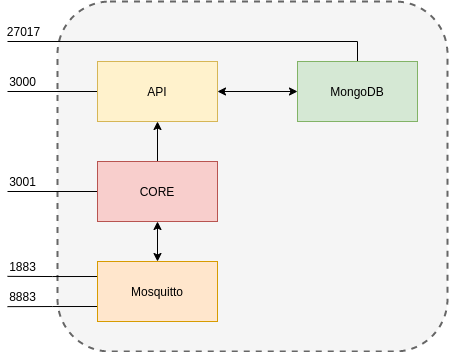

The diagram above was exported from draw.io. Its source (the exported page's mxGraphModel, read from the mxfile embedded in the PNG):
<mxGraphModel dx="784" dy="442" grid="1" gridSize="5" guides="1" tooltips="1" connect="1" arrows="1" fold="1" page="1" pageScale="1" pageWidth="827" pageHeight="1169" math="0" shadow="0">
  <root>
    <mxCell id="0" />
    <mxCell id="1" parent="0" />
    <mxCell id="A6NDn2I2E7bO0uBSf-Am-11" value="" style="rounded=1;whiteSpace=wrap;html=1;fillColor=#f5f5f5;strokeColor=#666666;fontColor=#333333;dashed=1;strokeWidth=2;" vertex="1" parent="1">
      <mxGeometry x="230" y="250" width="390" height="350" as="geometry" />
    </mxCell>
    <mxCell id="A6NDn2I2E7bO0uBSf-Am-15" style="edgeStyle=orthogonalEdgeStyle;rounded=0;orthogonalLoop=1;jettySize=auto;html=1;exitX=0.5;exitY=0;exitDx=0;exitDy=0;startArrow=none;startFill=0;endArrow=none;endFill=0;" edge="1" parent="1" source="A6NDn2I2E7bO0uBSf-Am-3">
      <mxGeometry relative="1" as="geometry">
        <mxPoint x="180" y="290" as="targetPoint" />
        <Array as="points">
          <mxPoint x="530" y="290" />
        </Array>
      </mxGeometry>
    </mxCell>
    <mxCell id="A6NDn2I2E7bO0uBSf-Am-3" value="MongoDB" style="rounded=0;whiteSpace=wrap;html=1;fillColor=#d5e8d4;strokeColor=#82b366;" vertex="1" parent="1">
      <mxGeometry x="470" y="310" width="120" height="60" as="geometry" />
    </mxCell>
    <mxCell id="A6NDn2I2E7bO0uBSf-Am-9" style="edgeStyle=orthogonalEdgeStyle;rounded=0;orthogonalLoop=1;jettySize=auto;html=1;exitX=0.5;exitY=0;exitDx=0;exitDy=0;entryX=0.5;entryY=1;entryDx=0;entryDy=0;startArrow=classic;startFill=1;" edge="1" parent="1" source="A6NDn2I2E7bO0uBSf-Am-4" target="A6NDn2I2E7bO0uBSf-Am-5">
      <mxGeometry relative="1" as="geometry" />
    </mxCell>
    <mxCell id="A6NDn2I2E7bO0uBSf-Am-17" style="edgeStyle=orthogonalEdgeStyle;rounded=0;orthogonalLoop=1;jettySize=auto;html=1;exitX=0;exitY=0.75;exitDx=0;exitDy=0;startArrow=none;startFill=0;endArrow=none;endFill=0;" edge="1" parent="1" source="A6NDn2I2E7bO0uBSf-Am-4">
      <mxGeometry relative="1" as="geometry">
        <mxPoint x="180" y="555.1428571428571" as="targetPoint" />
      </mxGeometry>
    </mxCell>
    <mxCell id="A6NDn2I2E7bO0uBSf-Am-19" style="edgeStyle=orthogonalEdgeStyle;rounded=0;orthogonalLoop=1;jettySize=auto;html=1;exitX=0;exitY=0.25;exitDx=0;exitDy=0;startArrow=none;startFill=0;endArrow=none;endFill=0;" edge="1" parent="1" source="A6NDn2I2E7bO0uBSf-Am-4">
      <mxGeometry relative="1" as="geometry">
        <mxPoint x="180" y="524.8571428571429" as="targetPoint" />
      </mxGeometry>
    </mxCell>
    <mxCell id="A6NDn2I2E7bO0uBSf-Am-4" value="Mosquitto" style="rounded=0;whiteSpace=wrap;html=1;fillColor=#ffe6cc;strokeColor=#d79b00;" vertex="1" parent="1">
      <mxGeometry x="270" y="510" width="120" height="60" as="geometry" />
    </mxCell>
    <mxCell id="A6NDn2I2E7bO0uBSf-Am-8" style="edgeStyle=orthogonalEdgeStyle;rounded=0;orthogonalLoop=1;jettySize=auto;html=1;exitX=0.5;exitY=0;exitDx=0;exitDy=0;entryX=0.5;entryY=1;entryDx=0;entryDy=0;" edge="1" parent="1" source="A6NDn2I2E7bO0uBSf-Am-5" target="A6NDn2I2E7bO0uBSf-Am-7">
      <mxGeometry relative="1" as="geometry" />
    </mxCell>
    <mxCell id="A6NDn2I2E7bO0uBSf-Am-13" style="edgeStyle=orthogonalEdgeStyle;rounded=0;orthogonalLoop=1;jettySize=auto;html=1;exitX=0;exitY=0.5;exitDx=0;exitDy=0;startArrow=none;startFill=0;endArrow=none;endFill=0;" edge="1" parent="1" source="A6NDn2I2E7bO0uBSf-Am-5">
      <mxGeometry relative="1" as="geometry">
        <mxPoint x="180" y="440" as="targetPoint" />
      </mxGeometry>
    </mxCell>
    <mxCell id="A6NDn2I2E7bO0uBSf-Am-5" value="CORE" style="rounded=0;whiteSpace=wrap;html=1;fillColor=#f8cecc;strokeColor=#b85450;" vertex="1" parent="1">
      <mxGeometry x="270" y="410" width="120" height="60" as="geometry" />
    </mxCell>
    <mxCell id="A6NDn2I2E7bO0uBSf-Am-10" style="edgeStyle=orthogonalEdgeStyle;rounded=0;orthogonalLoop=1;jettySize=auto;html=1;exitX=1;exitY=0.5;exitDx=0;exitDy=0;entryX=0;entryY=0.5;entryDx=0;entryDy=0;startArrow=classic;startFill=1;" edge="1" parent="1" source="A6NDn2I2E7bO0uBSf-Am-7" target="A6NDn2I2E7bO0uBSf-Am-3">
      <mxGeometry relative="1" as="geometry" />
    </mxCell>
    <mxCell id="A6NDn2I2E7bO0uBSf-Am-12" style="edgeStyle=orthogonalEdgeStyle;rounded=0;orthogonalLoop=1;jettySize=auto;html=1;exitX=0;exitY=0.5;exitDx=0;exitDy=0;startArrow=none;startFill=0;endArrow=none;endFill=0;" edge="1" parent="1" source="A6NDn2I2E7bO0uBSf-Am-7">
      <mxGeometry relative="1" as="geometry">
        <mxPoint x="180" y="340" as="targetPoint" />
      </mxGeometry>
    </mxCell>
    <mxCell id="A6NDn2I2E7bO0uBSf-Am-7" value="API" style="whiteSpace=wrap;html=1;fillColor=#fff2cc;strokeColor=#d6b656;" vertex="1" parent="1">
      <mxGeometry x="270" y="310" width="120" height="60" as="geometry" />
    </mxCell>
    <mxCell id="A6NDn2I2E7bO0uBSf-Am-16" value="8883" style="text;html=1;align=center;verticalAlign=middle;resizable=0;points=[];autosize=1;strokeColor=none;fillColor=none;" vertex="1" parent="1">
      <mxGeometry x="175" y="535" width="40" height="20" as="geometry" />
    </mxCell>
    <mxCell id="A6NDn2I2E7bO0uBSf-Am-20" value="1883" style="text;html=1;align=center;verticalAlign=middle;resizable=0;points=[];autosize=1;strokeColor=none;fillColor=none;" vertex="1" parent="1">
      <mxGeometry x="175" y="505" width="40" height="20" as="geometry" />
    </mxCell>
    <mxCell id="A6NDn2I2E7bO0uBSf-Am-21" value="3001" style="text;html=1;align=center;verticalAlign=middle;resizable=0;points=[];autosize=1;strokeColor=none;fillColor=none;" vertex="1" parent="1">
      <mxGeometry x="175" y="420" width="40" height="20" as="geometry" />
    </mxCell>
    <mxCell id="A6NDn2I2E7bO0uBSf-Am-22" value="3000" style="text;html=1;align=center;verticalAlign=middle;resizable=0;points=[];autosize=1;strokeColor=none;fillColor=none;" vertex="1" parent="1">
      <mxGeometry x="175" y="320" width="40" height="20" as="geometry" />
    </mxCell>
    <mxCell id="A6NDn2I2E7bO0uBSf-Am-23" value="27017" style="text;html=1;align=center;verticalAlign=middle;resizable=0;points=[];autosize=1;strokeColor=none;fillColor=none;" vertex="1" parent="1">
      <mxGeometry x="173" y="270" width="45" height="20" as="geometry" />
    </mxCell>
  </root>
</mxGraphModel>